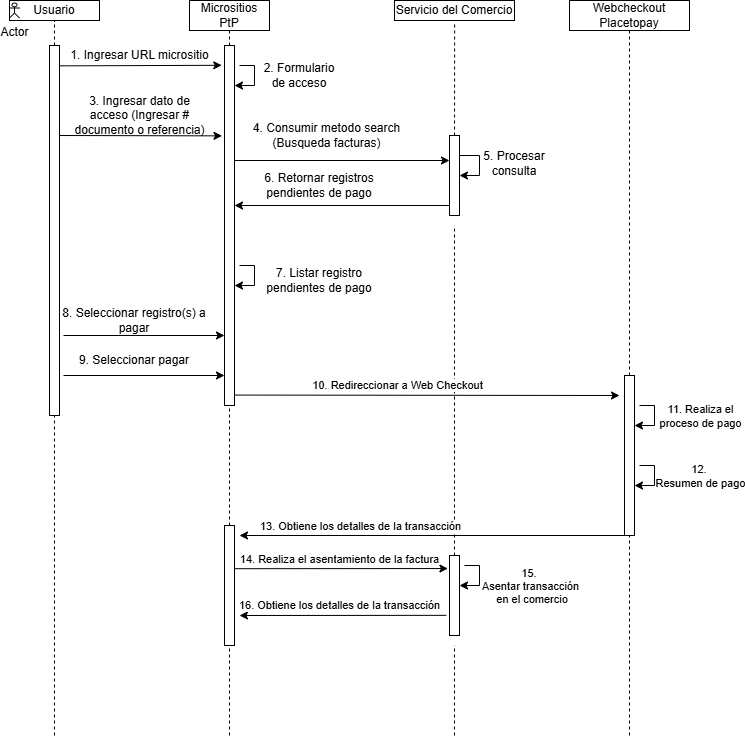

The diagram above was exported from draw.io. Its source (the exported page's mxGraphModel, read from the mxfile embedded in the PNG):
<mxGraphModel dx="1674" dy="738" grid="1" gridSize="10" guides="1" tooltips="1" connect="1" arrows="1" fold="1" page="1" pageScale="1" pageWidth="827" pageHeight="1169" math="0" shadow="0">
  <root>
    <mxCell id="0" />
    <mxCell id="1" parent="0" />
    <mxCell id="M_cplYWhgdEXfCrIXibw-2" value="Usuario" style="rounded=0;whiteSpace=wrap;html=1;" vertex="1" parent="1">
      <mxGeometry x="80" y="25" width="90" height="20" as="geometry" />
    </mxCell>
    <mxCell id="M_cplYWhgdEXfCrIXibw-8" value="" style="endArrow=none;dashed=1;html=1;rounded=0;entryX=0.5;entryY=1;entryDx=0;entryDy=0;" edge="1" parent="1" source="M_cplYWhgdEXfCrIXibw-12" target="M_cplYWhgdEXfCrIXibw-2">
      <mxGeometry width="50" height="50" relative="1" as="geometry">
        <mxPoint x="125" y="360" as="sourcePoint" />
        <mxPoint x="320" y="180" as="targetPoint" />
      </mxGeometry>
    </mxCell>
    <mxCell id="M_cplYWhgdEXfCrIXibw-13" value="" style="endArrow=none;dashed=1;html=1;rounded=0;entryX=0.5;entryY=1;entryDx=0;entryDy=0;" edge="1" parent="1" target="M_cplYWhgdEXfCrIXibw-12">
      <mxGeometry width="50" height="50" relative="1" as="geometry">
        <mxPoint x="125" y="760" as="sourcePoint" />
        <mxPoint x="125" y="50" as="targetPoint" />
      </mxGeometry>
    </mxCell>
    <mxCell id="M_cplYWhgdEXfCrIXibw-12" value="" style="rounded=0;whiteSpace=wrap;html=1;" vertex="1" parent="1">
      <mxGeometry x="120" y="70" width="10" height="370" as="geometry" />
    </mxCell>
    <mxCell id="M_cplYWhgdEXfCrIXibw-16" value="Micrositios PtP" style="rounded=0;whiteSpace=wrap;html=1;" vertex="1" parent="1">
      <mxGeometry x="260" y="25" width="80" height="30" as="geometry" />
    </mxCell>
    <mxCell id="M_cplYWhgdEXfCrIXibw-17" value="" style="endArrow=none;dashed=1;html=1;rounded=0;entryX=0.5;entryY=1;entryDx=0;entryDy=0;" edge="1" parent="1" source="M_cplYWhgdEXfCrIXibw-18" target="M_cplYWhgdEXfCrIXibw-16">
      <mxGeometry width="50" height="50" relative="1" as="geometry">
        <mxPoint x="280" y="360" as="sourcePoint" />
        <mxPoint x="320" y="180" as="targetPoint" />
      </mxGeometry>
    </mxCell>
    <mxCell id="M_cplYWhgdEXfCrIXibw-19" value="" style="endArrow=none;dashed=1;html=1;rounded=0;entryX=0.5;entryY=1;entryDx=0;entryDy=0;" edge="1" parent="1" source="M_cplYWhgdEXfCrIXibw-69" target="M_cplYWhgdEXfCrIXibw-18">
      <mxGeometry width="50" height="50" relative="1" as="geometry">
        <mxPoint x="300" y="760" as="sourcePoint" />
        <mxPoint x="280" y="50" as="targetPoint" />
      </mxGeometry>
    </mxCell>
    <mxCell id="M_cplYWhgdEXfCrIXibw-18" value="" style="rounded=0;whiteSpace=wrap;html=1;" vertex="1" parent="1">
      <mxGeometry x="295" y="70" width="10" height="360" as="geometry" />
    </mxCell>
    <mxCell id="M_cplYWhgdEXfCrIXibw-21" value="" style="endArrow=classic;html=1;rounded=0;exitX=1.015;exitY=0.055;exitDx=0;exitDy=0;exitPerimeter=0;entryX=-0.277;entryY=0.055;entryDx=0;entryDy=0;entryPerimeter=0;" edge="1" parent="1" source="M_cplYWhgdEXfCrIXibw-12" target="M_cplYWhgdEXfCrIXibw-18">
      <mxGeometry width="50" height="50" relative="1" as="geometry">
        <mxPoint x="132" y="79" as="sourcePoint" />
        <mxPoint x="390.30999999999995" y="164.56000000000006" as="targetPoint" />
      </mxGeometry>
    </mxCell>
    <mxCell id="M_cplYWhgdEXfCrIXibw-22" value="1. Ingresar URL micrositio" style="text;html=1;align=center;verticalAlign=middle;whiteSpace=wrap;rounded=0;" vertex="1" parent="1">
      <mxGeometry x="140" y="75" width="141" height="10" as="geometry" />
    </mxCell>
    <mxCell id="M_cplYWhgdEXfCrIXibw-27" value="" style="endArrow=classic;html=1;rounded=0;entryX=0.5;entryY=0.667;entryDx=0;entryDy=0;entryPerimeter=0;" edge="1" parent="1">
      <mxGeometry width="50" height="50" relative="1" as="geometry">
        <mxPoint x="310" y="90" as="sourcePoint" />
        <mxPoint x="305" y="110.02000000000004" as="targetPoint" />
        <Array as="points">
          <mxPoint x="325" y="90" />
          <mxPoint x="325" y="110" />
        </Array>
      </mxGeometry>
    </mxCell>
    <mxCell id="M_cplYWhgdEXfCrIXibw-28" value="2. Formulario de acceso" style="text;html=1;align=center;verticalAlign=middle;whiteSpace=wrap;rounded=0;" vertex="1" parent="1">
      <mxGeometry x="330" y="85" width="80" height="30" as="geometry" />
    </mxCell>
    <mxCell id="M_cplYWhgdEXfCrIXibw-30" value="" style="endArrow=classic;html=1;rounded=0;entryX=-0.249;entryY=0.251;entryDx=0;entryDy=0;entryPerimeter=0;" edge="1" parent="1" target="M_cplYWhgdEXfCrIXibw-18">
      <mxGeometry width="50" height="50" relative="1" as="geometry">
        <mxPoint x="130" y="160" as="sourcePoint" />
        <mxPoint x="180" y="110" as="targetPoint" />
      </mxGeometry>
    </mxCell>
    <mxCell id="M_cplYWhgdEXfCrIXibw-31" value="3. Ingresar dato de acceso (Ingresar # documento o referencia)" style="text;html=1;align=center;verticalAlign=middle;whiteSpace=wrap;rounded=0;" vertex="1" parent="1">
      <mxGeometry x="140" y="135" width="141" height="10" as="geometry" />
    </mxCell>
    <mxCell id="M_cplYWhgdEXfCrIXibw-33" value="" style="endArrow=classic;html=1;rounded=0;" edge="1" parent="1">
      <mxGeometry width="50" height="50" relative="1" as="geometry">
        <mxPoint x="305" y="185" as="sourcePoint" />
        <mxPoint x="520" y="185" as="targetPoint" />
      </mxGeometry>
    </mxCell>
    <mxCell id="M_cplYWhgdEXfCrIXibw-35" value="Servicio del Comercio" style="rounded=0;whiteSpace=wrap;html=1;" vertex="1" parent="1">
      <mxGeometry x="465" y="25" width="120" height="20" as="geometry" />
    </mxCell>
    <mxCell id="M_cplYWhgdEXfCrIXibw-36" value="" style="endArrow=none;dashed=1;html=1;rounded=0;entryX=0.501;entryY=1.121;entryDx=0;entryDy=0;entryPerimeter=0;" edge="1" parent="1" source="M_cplYWhgdEXfCrIXibw-37" target="M_cplYWhgdEXfCrIXibw-35">
      <mxGeometry width="50" height="50" relative="1" as="geometry">
        <mxPoint x="580" y="360" as="sourcePoint" />
        <mxPoint x="590" y="80" as="targetPoint" />
      </mxGeometry>
    </mxCell>
    <mxCell id="M_cplYWhgdEXfCrIXibw-38" value="" style="endArrow=none;dashed=1;html=1;rounded=0;entryX=0.501;entryY=1.121;entryDx=0;entryDy=0;entryPerimeter=0;" edge="1" parent="1" source="M_cplYWhgdEXfCrIXibw-67" target="M_cplYWhgdEXfCrIXibw-37">
      <mxGeometry width="50" height="50" relative="1" as="geometry">
        <mxPoint x="525" y="690" as="sourcePoint" />
        <mxPoint x="580" y="42" as="targetPoint" />
      </mxGeometry>
    </mxCell>
    <mxCell id="M_cplYWhgdEXfCrIXibw-37" value="" style="rounded=0;whiteSpace=wrap;html=1;" vertex="1" parent="1">
      <mxGeometry x="520" y="160" width="10" height="80" as="geometry" />
    </mxCell>
    <mxCell id="M_cplYWhgdEXfCrIXibw-41" value="" style="endArrow=classic;html=1;rounded=0;exitX=1;exitY=0.145;exitDx=0;exitDy=0;exitPerimeter=0;entryX=0.5;entryY=0.667;entryDx=0;entryDy=0;entryPerimeter=0;" edge="1" parent="1">
      <mxGeometry width="50" height="50" relative="1" as="geometry">
        <mxPoint x="530" y="180" as="sourcePoint" />
        <mxPoint x="530" y="200.02000000000004" as="targetPoint" />
        <Array as="points">
          <mxPoint x="550" y="180" />
          <mxPoint x="550" y="200" />
        </Array>
      </mxGeometry>
    </mxCell>
    <mxCell id="M_cplYWhgdEXfCrIXibw-42" value="5. Procesar consulta" style="text;html=1;align=center;verticalAlign=middle;whiteSpace=wrap;rounded=0;" vertex="1" parent="1">
      <mxGeometry x="550" y="172.5" width="70" height="30" as="geometry" />
    </mxCell>
    <mxCell id="M_cplYWhgdEXfCrIXibw-43" value="4. Consumir metodo search (Busqueda facturas)" style="text;html=1;align=center;verticalAlign=middle;whiteSpace=wrap;rounded=0;" vertex="1" parent="1">
      <mxGeometry x="305" y="145" width="185" height="30" as="geometry" />
    </mxCell>
    <mxCell id="M_cplYWhgdEXfCrIXibw-44" value="" style="endArrow=classic;html=1;rounded=0;" edge="1" parent="1">
      <mxGeometry width="50" height="50" relative="1" as="geometry">
        <mxPoint x="520" y="230" as="sourcePoint" />
        <mxPoint x="305" y="230" as="targetPoint" />
      </mxGeometry>
    </mxCell>
    <mxCell id="M_cplYWhgdEXfCrIXibw-45" value="6. Retornar registros pendientes de pago" style="text;html=1;align=center;verticalAlign=middle;whiteSpace=wrap;rounded=0;" vertex="1" parent="1">
      <mxGeometry x="320" y="195" width="140" height="30" as="geometry" />
    </mxCell>
    <mxCell id="M_cplYWhgdEXfCrIXibw-46" value="" style="endArrow=classic;html=1;rounded=0;entryX=0.5;entryY=0.667;entryDx=0;entryDy=0;entryPerimeter=0;" edge="1" parent="1">
      <mxGeometry width="50" height="50" relative="1" as="geometry">
        <mxPoint x="310" y="290" as="sourcePoint" />
        <mxPoint x="305" y="310.02000000000004" as="targetPoint" />
        <Array as="points">
          <mxPoint x="325" y="290" />
          <mxPoint x="325" y="310" />
        </Array>
      </mxGeometry>
    </mxCell>
    <mxCell id="M_cplYWhgdEXfCrIXibw-47" value="7. Listar registro pendientes de pago" style="text;html=1;align=center;verticalAlign=middle;whiteSpace=wrap;rounded=0;" vertex="1" parent="1">
      <mxGeometry x="325" y="290" width="130" height="30" as="geometry" />
    </mxCell>
    <mxCell id="M_cplYWhgdEXfCrIXibw-49" value="8. Seleccionar registro(s) a pagar" style="text;html=1;align=center;verticalAlign=middle;whiteSpace=wrap;rounded=0;" vertex="1" parent="1">
      <mxGeometry x="130" y="330" width="150" height="30" as="geometry" />
    </mxCell>
    <mxCell id="M_cplYWhgdEXfCrIXibw-50" value="" style="endArrow=classic;html=1;rounded=0;entryX=-0.386;entryY=0.723;entryDx=0;entryDy=0;entryPerimeter=0;" edge="1" parent="1">
      <mxGeometry width="50" height="50" relative="1" as="geometry">
        <mxPoint x="134" y="360" as="sourcePoint" />
        <mxPoint x="295" y="360" as="targetPoint" />
      </mxGeometry>
    </mxCell>
    <mxCell id="M_cplYWhgdEXfCrIXibw-51" value="" style="endArrow=classic;html=1;rounded=0;entryX=-0.386;entryY=0.723;entryDx=0;entryDy=0;entryPerimeter=0;" edge="1" parent="1">
      <mxGeometry width="50" height="50" relative="1" as="geometry">
        <mxPoint x="134" y="400" as="sourcePoint" />
        <mxPoint x="295" y="400" as="targetPoint" />
      </mxGeometry>
    </mxCell>
    <mxCell id="M_cplYWhgdEXfCrIXibw-53" value="9. Seleccionar pagar" style="text;html=1;align=center;verticalAlign=middle;whiteSpace=wrap;rounded=0;" vertex="1" parent="1">
      <mxGeometry x="135" y="370" width="140" height="30" as="geometry" />
    </mxCell>
    <mxCell id="M_cplYWhgdEXfCrIXibw-54" value="" style="endArrow=classic;html=1;rounded=0;exitX=1.04;exitY=0.971;exitDx=0;exitDy=0;exitPerimeter=0;" edge="1" parent="1" source="M_cplYWhgdEXfCrIXibw-18">
      <mxGeometry width="50" height="50" relative="1" as="geometry">
        <mxPoint x="310" y="420" as="sourcePoint" />
        <mxPoint x="690" y="420" as="targetPoint" />
      </mxGeometry>
    </mxCell>
    <mxCell id="M_cplYWhgdEXfCrIXibw-55" value="10. Redireccionar a Web Checkout" style="edgeLabel;html=1;align=center;verticalAlign=middle;resizable=0;points=[];" vertex="1" connectable="0" parent="M_cplYWhgdEXfCrIXibw-54">
      <mxGeometry x="-0.8731" relative="1" as="geometry">
        <mxPoint x="138" y="-10" as="offset" />
      </mxGeometry>
    </mxCell>
    <mxCell id="M_cplYWhgdEXfCrIXibw-56" value="Webcheckout Placetopay" style="rounded=0;whiteSpace=wrap;html=1;" vertex="1" parent="1">
      <mxGeometry x="640" y="25" width="120" height="30" as="geometry" />
    </mxCell>
    <mxCell id="M_cplYWhgdEXfCrIXibw-57" value="" style="endArrow=none;dashed=1;html=1;rounded=0;entryX=0.5;entryY=1;entryDx=0;entryDy=0;" edge="1" parent="1" source="M_cplYWhgdEXfCrIXibw-58" target="M_cplYWhgdEXfCrIXibw-56">
      <mxGeometry width="50" height="50" relative="1" as="geometry">
        <mxPoint x="700" y="520" as="sourcePoint" />
        <mxPoint x="730" y="195" as="targetPoint" />
      </mxGeometry>
    </mxCell>
    <mxCell id="M_cplYWhgdEXfCrIXibw-59" value="" style="endArrow=none;dashed=1;html=1;rounded=0;entryX=0.5;entryY=1;entryDx=0;entryDy=0;" edge="1" parent="1" target="M_cplYWhgdEXfCrIXibw-58">
      <mxGeometry width="50" height="50" relative="1" as="geometry">
        <mxPoint x="700" y="760" as="sourcePoint" />
        <mxPoint x="700" y="40" as="targetPoint" />
        <Array as="points">
          <mxPoint x="700" y="550" />
        </Array>
      </mxGeometry>
    </mxCell>
    <mxCell id="M_cplYWhgdEXfCrIXibw-58" value="" style="rounded=0;whiteSpace=wrap;html=1;" vertex="1" parent="1">
      <mxGeometry x="695" y="400" width="10" height="160" as="geometry" />
    </mxCell>
    <mxCell id="M_cplYWhgdEXfCrIXibw-62" value="" style="endArrow=classic;html=1;rounded=0;entryX=0.5;entryY=0.667;entryDx=0;entryDy=0;entryPerimeter=0;" edge="1" parent="1">
      <mxGeometry width="50" height="50" relative="1" as="geometry">
        <mxPoint x="710" y="430" as="sourcePoint" />
        <mxPoint x="705" y="450.02000000000004" as="targetPoint" />
        <Array as="points">
          <mxPoint x="725" y="430" />
          <mxPoint x="725" y="450" />
        </Array>
      </mxGeometry>
    </mxCell>
    <mxCell id="M_cplYWhgdEXfCrIXibw-64" value="11. Realiza el &lt;br&gt;proceso de pago" style="edgeLabel;html=1;align=center;verticalAlign=middle;resizable=0;points=[];" vertex="1" connectable="0" parent="M_cplYWhgdEXfCrIXibw-62">
      <mxGeometry x="-0.1619" y="1" relative="1" as="geometry">
        <mxPoint x="44" y="2" as="offset" />
      </mxGeometry>
    </mxCell>
    <mxCell id="M_cplYWhgdEXfCrIXibw-65" value="" style="endArrow=classic;html=1;rounded=0;entryX=0.5;entryY=0.667;entryDx=0;entryDy=0;entryPerimeter=0;" edge="1" parent="1">
      <mxGeometry width="50" height="50" relative="1" as="geometry">
        <mxPoint x="710" y="490" as="sourcePoint" />
        <mxPoint x="705" y="510.02000000000004" as="targetPoint" />
        <Array as="points">
          <mxPoint x="725" y="490" />
          <mxPoint x="725" y="510" />
        </Array>
      </mxGeometry>
    </mxCell>
    <mxCell id="M_cplYWhgdEXfCrIXibw-66" value="12.&amp;nbsp;&lt;div&gt;Resumen de pago&lt;/div&gt;" style="edgeLabel;html=1;align=center;verticalAlign=middle;resizable=0;points=[];" vertex="1" connectable="0" parent="M_cplYWhgdEXfCrIXibw-65">
      <mxGeometry x="-0.1619" y="1" relative="1" as="geometry">
        <mxPoint x="44" y="2" as="offset" />
      </mxGeometry>
    </mxCell>
    <mxCell id="M_cplYWhgdEXfCrIXibw-68" value="" style="endArrow=none;dashed=1;html=1;rounded=0;entryX=0.501;entryY=1.121;entryDx=0;entryDy=0;entryPerimeter=0;" edge="1" parent="1" target="M_cplYWhgdEXfCrIXibw-67">
      <mxGeometry width="50" height="50" relative="1" as="geometry">
        <mxPoint x="525" y="760" as="sourcePoint" />
        <mxPoint x="525" y="250" as="targetPoint" />
      </mxGeometry>
    </mxCell>
    <mxCell id="M_cplYWhgdEXfCrIXibw-67" value="" style="rounded=0;whiteSpace=wrap;html=1;" vertex="1" parent="1">
      <mxGeometry x="520" y="580" width="10" height="80" as="geometry" />
    </mxCell>
    <mxCell id="M_cplYWhgdEXfCrIXibw-70" value="" style="endArrow=none;dashed=1;html=1;rounded=0;entryX=0.5;entryY=1;entryDx=0;entryDy=0;" edge="1" parent="1" target="M_cplYWhgdEXfCrIXibw-69">
      <mxGeometry width="50" height="50" relative="1" as="geometry">
        <mxPoint x="300" y="760" as="sourcePoint" />
        <mxPoint x="300" y="430" as="targetPoint" />
      </mxGeometry>
    </mxCell>
    <mxCell id="M_cplYWhgdEXfCrIXibw-69" value="" style="rounded=0;whiteSpace=wrap;html=1;" vertex="1" parent="1">
      <mxGeometry x="295" y="550" width="10" height="120" as="geometry" />
    </mxCell>
    <mxCell id="M_cplYWhgdEXfCrIXibw-71" value="" style="endArrow=classic;html=1;rounded=0;exitX=0;exitY=1;exitDx=0;exitDy=0;" edge="1" parent="1" source="M_cplYWhgdEXfCrIXibw-58">
      <mxGeometry width="50" height="50" relative="1" as="geometry">
        <mxPoint x="540" y="550" as="sourcePoint" />
        <mxPoint x="310" y="560" as="targetPoint" />
      </mxGeometry>
    </mxCell>
    <mxCell id="M_cplYWhgdEXfCrIXibw-72" value="13. Obtiene los detalles de la transacción" style="edgeLabel;html=1;align=center;verticalAlign=middle;resizable=0;points=[];" vertex="1" connectable="0" parent="M_cplYWhgdEXfCrIXibw-71">
      <mxGeometry x="0.7527" relative="1" as="geometry">
        <mxPoint x="72" y="-10" as="offset" />
      </mxGeometry>
    </mxCell>
    <mxCell id="M_cplYWhgdEXfCrIXibw-73" value="" style="endArrow=classic;html=1;rounded=0;exitX=1;exitY=0.36;exitDx=0;exitDy=0;entryX=-0.16;entryY=0.163;entryDx=0;entryDy=0;entryPerimeter=0;exitPerimeter=0;" edge="1" parent="1" source="M_cplYWhgdEXfCrIXibw-69" target="M_cplYWhgdEXfCrIXibw-67">
      <mxGeometry width="50" height="50" relative="1" as="geometry">
        <mxPoint x="340" y="635" as="sourcePoint" />
        <mxPoint x="390" y="585" as="targetPoint" />
      </mxGeometry>
    </mxCell>
    <mxCell id="M_cplYWhgdEXfCrIXibw-74" value="14. Realiza el asentamiento de la factura" style="edgeLabel;html=1;align=center;verticalAlign=middle;resizable=0;points=[];" vertex="1" connectable="0" parent="M_cplYWhgdEXfCrIXibw-73">
      <mxGeometry x="-0.5558" y="1" relative="1" as="geometry">
        <mxPoint x="58" y="-9" as="offset" />
      </mxGeometry>
    </mxCell>
    <mxCell id="M_cplYWhgdEXfCrIXibw-75" value="" style="endArrow=classic;html=1;rounded=0;entryX=0.5;entryY=0.667;entryDx=0;entryDy=0;entryPerimeter=0;" edge="1" parent="1">
      <mxGeometry width="50" height="50" relative="1" as="geometry">
        <mxPoint x="535" y="590" as="sourcePoint" />
        <mxPoint x="530" y="610.02" as="targetPoint" />
        <Array as="points">
          <mxPoint x="550" y="590" />
          <mxPoint x="550" y="610" />
        </Array>
      </mxGeometry>
    </mxCell>
    <mxCell id="M_cplYWhgdEXfCrIXibw-76" value="15.&amp;nbsp;&lt;div&gt;Asentar transacción&lt;/div&gt;&lt;div&gt;&amp;nbsp;en el comercio&lt;/div&gt;" style="edgeLabel;html=1;align=center;verticalAlign=middle;resizable=0;points=[];" vertex="1" connectable="0" parent="M_cplYWhgdEXfCrIXibw-75">
      <mxGeometry x="-0.1619" y="1" relative="1" as="geometry">
        <mxPoint x="49" y="12" as="offset" />
      </mxGeometry>
    </mxCell>
    <mxCell id="M_cplYWhgdEXfCrIXibw-77" value="" style="endArrow=classic;html=1;rounded=0;exitX=-0.319;exitY=0.748;exitDx=0;exitDy=0;exitPerimeter=0;" edge="1" parent="1" source="M_cplYWhgdEXfCrIXibw-67">
      <mxGeometry width="50" height="50" relative="1" as="geometry">
        <mxPoint x="655" y="660" as="sourcePoint" />
        <mxPoint x="310" y="640" as="targetPoint" />
      </mxGeometry>
    </mxCell>
    <mxCell id="M_cplYWhgdEXfCrIXibw-78" value="16. Obtiene los detalles de la transacción" style="edgeLabel;html=1;align=center;verticalAlign=middle;resizable=0;points=[];" vertex="1" connectable="0" parent="M_cplYWhgdEXfCrIXibw-77">
      <mxGeometry x="0.7527" relative="1" as="geometry">
        <mxPoint x="74" y="-10" as="offset" />
      </mxGeometry>
    </mxCell>
    <mxCell id="M_cplYWhgdEXfCrIXibw-82" value="Actor" style="shape=umlActor;verticalLabelPosition=bottom;verticalAlign=top;html=1;outlineConnect=0;" vertex="1" parent="1">
      <mxGeometry x="80" y="27.5" width="10" height="15" as="geometry" />
    </mxCell>
  </root>
</mxGraphModel>